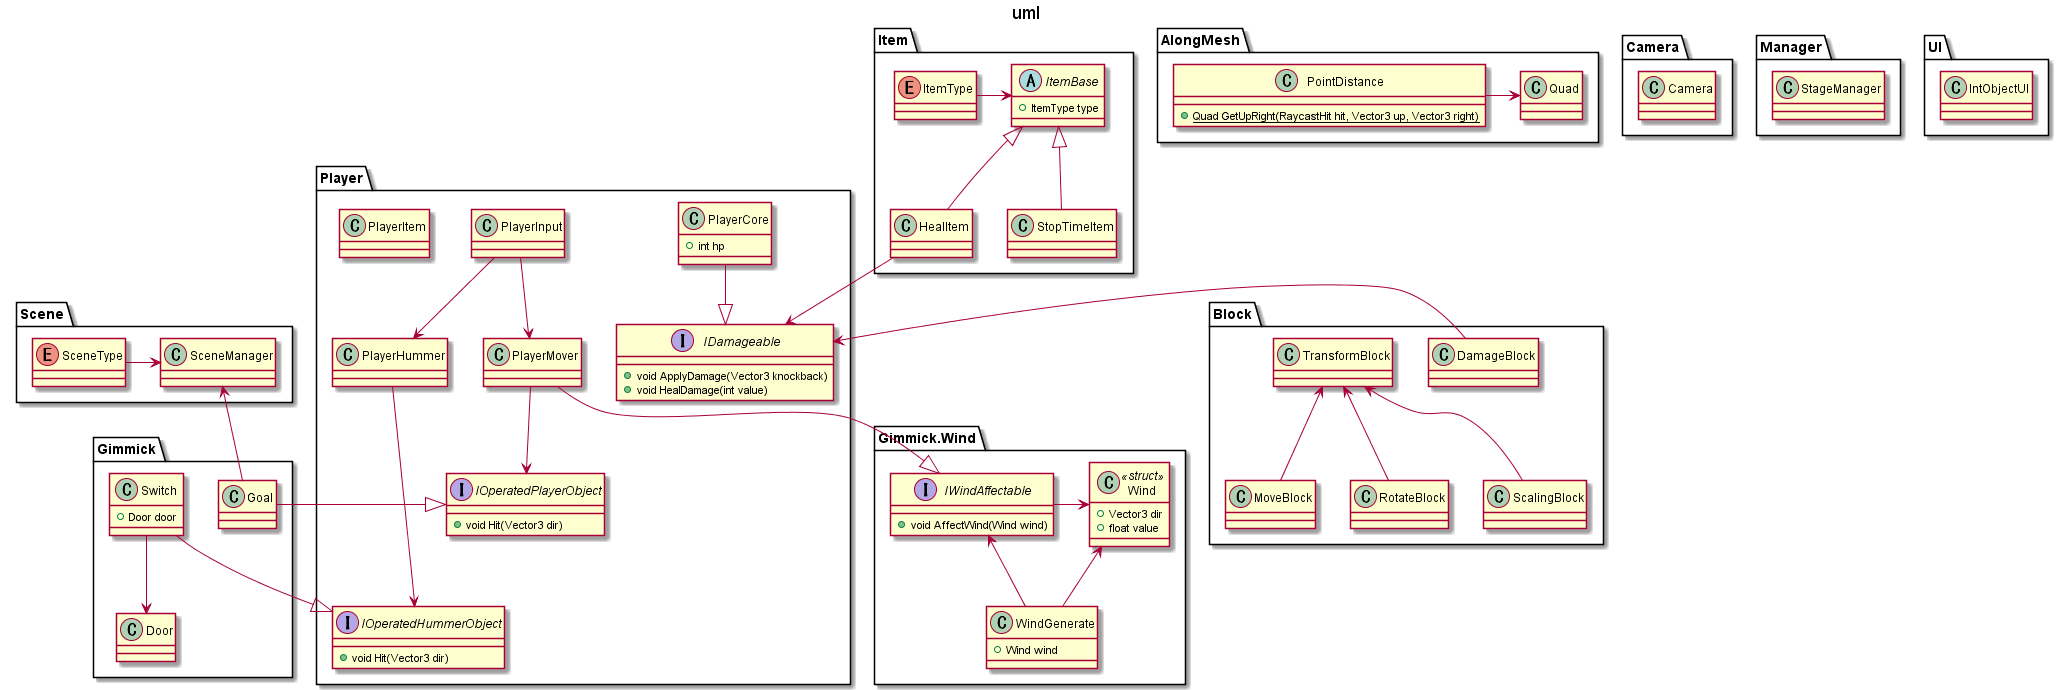

The diagram above was rendered by PlantUML. Its source (embedded in the PNG):
@startuml
'コメント
title uml

namespace Player{
    class PlayerInput{

    }

    class PlayerHummer
    class PlayerMover
    interface IOperatedPlayerObject{
        + void Hit(Vector3 dir)
    }
    interface IOperatedHummerObject{
        + void Hit(Vector3 dir)
    }

    class PlayerCore{
        + int hp
    }
    class PlayerItem{

    }
   interface IDamageable{
        + void ApplyDamage(Vector3 knockback)
        + void HealDamage(int value)
    }

    PlayerMover --> IOperatedPlayerObject
    PlayerHummer ---> IOperatedHummerObject
    PlayerInput --> PlayerHummer
    PlayerInput --> PlayerMover


    PlayerMover --|> Gimmick.Wind.IWindAffectable

    PlayerCore --|> IDamageable
}

namespace Camera{
    class Camera
}

namespace Manager{
    class StageManager
}

namespace Gimmick{
    namespace Wind{
        class Wind<<struct>>{
            + Vector3 dir
            + float value
        }
        interface IWindAffectable{
            + void AffectWind(Wind wind)
        }
        class WindGenerate{
            + Wind wind

        }
    IWindAffectable <-- WindGenerate
    Wind <-- WindGenerate
    IWindAffectable -> Wind
    }

    class Switch{
        + Door door
    }
    class Door
    class Goal{

    }
    Goal --u>Scene.SceneManager

    Goal -|> Player.IOperatedPlayerObject

    Switch --|> Player.IOperatedHummerObject
    Switch --> Door
}
namespace UI{
    class IntObjectUI
}
namespace Scene{
    enum SceneType
    class SceneManager

    SceneType -> SceneManager
}

namespace Item{
    enum ItemType
    abstract ItemBase{
        + ItemType type
    }
    class HealItem
    class StopTimeItem

    ItemType -> ItemBase
    ItemBase <|-- HealItem
    ItemBase <|-- StopTimeItem

    HealItem --> Player.IDamageable 


}

namespace Block{
    class TransformBlock
    class MoveBlock
    class RotateBlock
    class ScalingBlock

    class DamageBlock

   DamageBlock -> Player.IDamageable 

    TransformBlock <-- MoveBlock
    TransformBlock <-- ScalingBlock
    TransformBlock <-- RotateBlock
}
namespace AlongMesh{
    class PointDistance{
        {static} + Quad GetUpRight(RaycastHit hit, Vector3 up, Vector3 right)
    }
    class Quad{
    }

    PointDistance -> Quad
}



@enduml